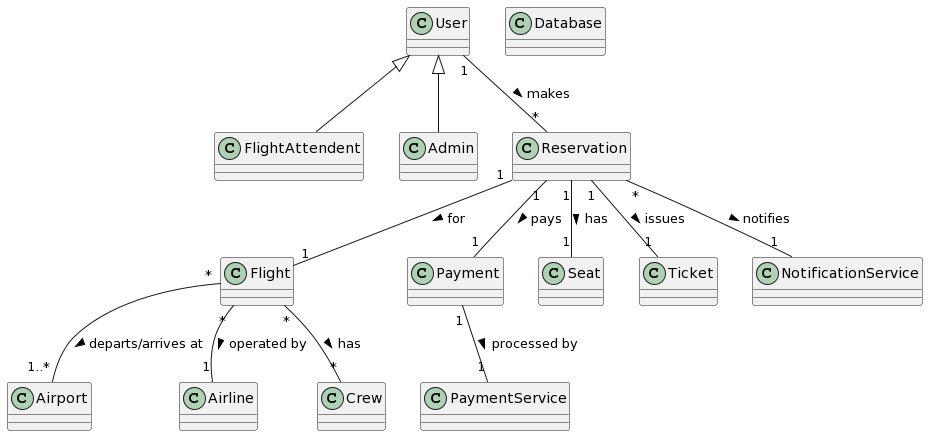

The diagram above was rendered by PlantUML. Its source (embedded in the PNG):
@startuml
class User {
}

class FlightAttendent {
}

class Admin {
}

class Flight {
}

class Reservation {
}

class Payment {
}

class Seat {
}

class Airport {
}

class Airline {
}

class Crew {
}

class Ticket {
}

class PaymentService {
}

class NotificationService {
}

class Database {
}

' Relationships
User <|-- Admin
User <|-- FlightAttendent 
User "1" -- "*" Reservation : makes >
Reservation "1" -- "1" Flight : for >
Reservation "1" -- "1" Seat : has >
Reservation "1" -- "1" Payment : pays >
Reservation "1" -- "1" Ticket : issues >
Flight "*" -- "1..*" Airport : departs/arrives at >
Flight "*" -- "1" Airline : operated by >
Flight "*" -- "*" Crew : has >
Payment "1" -- "1" PaymentService : processed by >
Reservation "*" -- "1" NotificationService : notifies >
@enduml